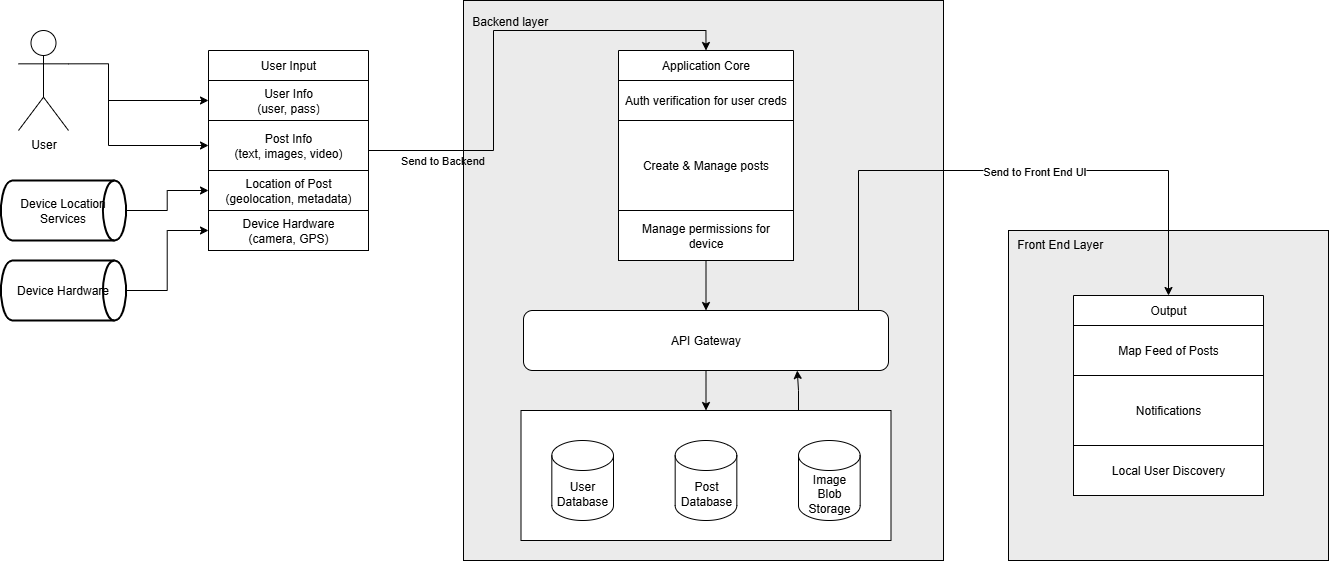

The diagram above was exported from draw.io. Its source (the exported page's mxGraphModel, read from the mxfile embedded in the PNG):
<mxGraphModel dx="2669" dy="814" grid="1" gridSize="10" guides="1" tooltips="1" connect="1" arrows="1" fold="1" page="1" pageScale="1" pageWidth="850" pageHeight="1100" background="light-dark(#FFFFFF,#FFFFFF)" math="0" shadow="0">
  <root>
    <mxCell id="0" />
    <mxCell id="1" parent="0" />
    <mxCell id="2cN2OPtdUE4IDWIQNZ6Z-9" value="&amp;nbsp; Front End Layer&lt;div&gt;&lt;br&gt;&lt;/div&gt;&lt;div&gt;&lt;br&gt;&lt;/div&gt;&lt;div&gt;&lt;br&gt;&lt;/div&gt;&lt;div&gt;&lt;br&gt;&lt;/div&gt;&lt;div&gt;&lt;br&gt;&lt;/div&gt;&lt;div&gt;&lt;br&gt;&lt;/div&gt;&lt;div&gt;&lt;br&gt;&lt;/div&gt;&lt;div&gt;&lt;br&gt;&lt;/div&gt;&lt;div&gt;&lt;br&gt;&lt;/div&gt;&lt;div&gt;&lt;br&gt;&lt;/div&gt;&lt;div&gt;&lt;br&gt;&lt;/div&gt;&lt;div&gt;&lt;br&gt;&lt;/div&gt;&lt;div&gt;&lt;br&gt;&lt;/div&gt;&lt;div&gt;&lt;br&gt;&lt;/div&gt;&lt;div&gt;&lt;br&gt;&lt;/div&gt;&lt;div&gt;&lt;br&gt;&lt;/div&gt;&lt;div&gt;&lt;br&gt;&lt;/div&gt;&lt;div&gt;&lt;br&gt;&lt;/div&gt;&lt;div&gt;&lt;br&gt;&lt;/div&gt;&lt;div&gt;&lt;br&gt;&lt;/div&gt;&lt;div&gt;&lt;br&gt;&lt;/div&gt;" style="rounded=0;whiteSpace=wrap;html=1;fillColor=#EBEBEB;align=left;" vertex="1" parent="1">
      <mxGeometry x="730" y="350" width="320" height="330" as="geometry" />
    </mxCell>
    <mxCell id="2cN2OPtdUE4IDWIQNZ6Z-8" value="&amp;nbsp; Backend layer&lt;div&gt;&lt;br&gt;&lt;/div&gt;&lt;div&gt;&lt;br&gt;&lt;/div&gt;&lt;div&gt;&lt;br&gt;&lt;/div&gt;&lt;div&gt;&lt;br&gt;&lt;/div&gt;&lt;div&gt;&lt;br&gt;&lt;/div&gt;&lt;div&gt;&lt;br&gt;&lt;/div&gt;&lt;div&gt;&lt;br&gt;&lt;/div&gt;&lt;div&gt;&lt;br&gt;&lt;/div&gt;&lt;div&gt;&lt;br&gt;&lt;/div&gt;&lt;div&gt;&lt;br&gt;&lt;/div&gt;&lt;div&gt;&lt;br&gt;&lt;/div&gt;&lt;div&gt;&lt;br&gt;&lt;/div&gt;&lt;div&gt;&lt;br&gt;&lt;/div&gt;&lt;div&gt;&lt;br&gt;&lt;/div&gt;&lt;div&gt;&lt;br&gt;&lt;/div&gt;&lt;div&gt;&lt;br&gt;&lt;/div&gt;&lt;div&gt;&lt;br&gt;&lt;/div&gt;&lt;div&gt;&lt;br&gt;&lt;/div&gt;&lt;div&gt;&lt;br&gt;&lt;/div&gt;&lt;div&gt;&lt;br&gt;&lt;/div&gt;&lt;div&gt;&lt;br&gt;&lt;/div&gt;&lt;div&gt;&lt;br&gt;&lt;/div&gt;&lt;div&gt;&lt;br&gt;&lt;/div&gt;&lt;div&gt;&lt;br&gt;&lt;/div&gt;&lt;div&gt;&lt;br&gt;&lt;/div&gt;&lt;div&gt;&lt;br&gt;&lt;/div&gt;&lt;div&gt;&lt;br&gt;&lt;/div&gt;&lt;div&gt;&lt;br&gt;&lt;/div&gt;&lt;div&gt;&lt;br&gt;&lt;/div&gt;&lt;div&gt;&lt;br&gt;&lt;/div&gt;&lt;div&gt;&lt;br&gt;&lt;/div&gt;&lt;div&gt;&lt;br&gt;&lt;/div&gt;&lt;div&gt;&lt;br&gt;&lt;/div&gt;&lt;div&gt;&lt;br&gt;&lt;/div&gt;&lt;div&gt;&lt;br&gt;&lt;div&gt;&lt;br&gt;&lt;/div&gt;&lt;/div&gt;" style="rounded=0;whiteSpace=wrap;html=1;fillColor=#EBEBEB;align=left;" vertex="1" parent="1">
      <mxGeometry x="185" y="120" width="480" height="560" as="geometry" />
    </mxCell>
    <mxCell id="o0Aq0cgtpdld315TeTkO-14" value="Send to Backend" style="edgeStyle=orthogonalEdgeStyle;rounded=0;orthogonalLoop=1;jettySize=auto;html=1;exitX=1;exitY=0.5;exitDx=0;exitDy=0;fontColor=light-dark(#000000,#000000);strokeColor=light-dark(#000000,#000000);labelBackgroundColor=none;spacingTop=-20;spacing=0;entryX=0.5;entryY=0;entryDx=0;entryDy=0;" parent="1" source="o0Aq0cgtpdld315TeTkO-6" target="o0Aq0cgtpdld315TeTkO-10" edge="1">
      <mxGeometry x="-0.6923" y="-20" relative="1" as="geometry">
        <mxPoint x="1" as="offset" />
      </mxGeometry>
    </mxCell>
    <mxCell id="o0Aq0cgtpdld315TeTkO-6" value="&lt;div&gt;User Input&lt;/div&gt;" style="swimlane;fontStyle=0;childLayout=stackLayout;horizontal=1;startSize=30;horizontalStack=0;resizeParent=1;resizeParentMax=0;resizeLast=0;collapsible=1;marginBottom=0;whiteSpace=wrap;html=1;fillColor=light-dark(#FFFFFF,#A7A7A7);strokeColor=light-dark(#000000,#000000);swimlaneFillColor=none;fontColor=light-dark(#000000,#060606);" parent="1" vertex="1">
      <mxGeometry x="-70" y="170" width="160" height="200" as="geometry">
        <mxRectangle x="40" y="160" width="90" height="30" as="alternateBounds" />
      </mxGeometry>
    </mxCell>
    <mxCell id="o0Aq0cgtpdld315TeTkO-7" value="&lt;div&gt;User Info&lt;/div&gt;&lt;div&gt;(user, pass)&lt;/div&gt;" style="text;strokeColor=light-dark(#000000,#000000);fillColor=light-dark(#FFFFFF,#FCFCFC);align=center;verticalAlign=middle;spacingLeft=4;spacingRight=4;overflow=hidden;points=[[0,0.5],[1,0.5]];portConstraint=eastwest;rotatable=0;whiteSpace=wrap;html=1;fontColor=light-dark(#000000,#060606);" parent="o0Aq0cgtpdld315TeTkO-6" vertex="1">
      <mxGeometry y="30" width="160" height="40" as="geometry" />
    </mxCell>
    <mxCell id="o0Aq0cgtpdld315TeTkO-8" value="&lt;div&gt;Post Info&lt;/div&gt;&lt;div&gt;(text, images, video)&lt;/div&gt;" style="text;strokeColor=light-dark(#000000,#000000);fillColor=light-dark(#FFFFFF,#FCFCFC);align=center;verticalAlign=middle;spacingLeft=4;spacingRight=4;overflow=hidden;points=[[0,0.5],[1,0.5]];portConstraint=eastwest;rotatable=0;whiteSpace=wrap;html=1;fontColor=light-dark(#000000,#060606);" parent="o0Aq0cgtpdld315TeTkO-6" vertex="1">
      <mxGeometry y="70" width="160" height="50" as="geometry" />
    </mxCell>
    <mxCell id="o0Aq0cgtpdld315TeTkO-9" value="&lt;div&gt;Location of Post&lt;/div&gt;&lt;div&gt;(geolocation, metadata)&lt;/div&gt;" style="text;strokeColor=light-dark(#000000,#000000);fillColor=light-dark(#FFFFFF,#FCFCFC);align=center;verticalAlign=middle;spacingLeft=4;spacingRight=4;overflow=hidden;points=[[0,0.5],[1,0.5]];portConstraint=eastwest;rotatable=0;whiteSpace=wrap;html=1;fontColor=light-dark(#000000,#060606);" parent="o0Aq0cgtpdld315TeTkO-6" vertex="1">
      <mxGeometry y="120" width="160" height="40" as="geometry" />
    </mxCell>
    <mxCell id="o0Aq0cgtpdld315TeTkO-16" value="&lt;div&gt;Device Hardware&lt;/div&gt;&lt;div&gt;(camera, GPS)&lt;/div&gt;" style="text;strokeColor=light-dark(#000000,#000000);fillColor=light-dark(#FFFFFF,#FCFCFC);align=center;verticalAlign=middle;spacingLeft=4;spacingRight=4;overflow=hidden;points=[[0,0.5],[1,0.5]];portConstraint=eastwest;rotatable=0;whiteSpace=wrap;html=1;fontColor=light-dark(#000000,#060606);" parent="o0Aq0cgtpdld315TeTkO-6" vertex="1">
      <mxGeometry y="160" width="160" height="40" as="geometry" />
    </mxCell>
    <mxCell id="2cN2OPtdUE4IDWIQNZ6Z-16" style="edgeStyle=orthogonalEdgeStyle;rounded=0;orthogonalLoop=1;jettySize=auto;html=1;exitX=0.5;exitY=1;exitDx=0;exitDy=0;entryX=0.5;entryY=0;entryDx=0;entryDy=0;" edge="1" parent="1" source="o0Aq0cgtpdld315TeTkO-10" target="2cN2OPtdUE4IDWIQNZ6Z-7">
      <mxGeometry relative="1" as="geometry" />
    </mxCell>
    <mxCell id="o0Aq0cgtpdld315TeTkO-10" value="Application Core" style="swimlane;fontStyle=0;childLayout=stackLayout;horizontal=1;startSize=30;horizontalStack=0;resizeParent=1;resizeParentMax=0;resizeLast=0;collapsible=1;marginBottom=0;whiteSpace=wrap;html=1;fillColor=light-dark(#FFFFFF,#A7A7A7);strokeColor=light-dark(#000000,#000000);swimlaneFillColor=none;fontColor=light-dark(#000000,#060606);" parent="1" vertex="1">
      <mxGeometry x="340" y="170" width="175" height="210" as="geometry" />
    </mxCell>
    <mxCell id="o0Aq0cgtpdld315TeTkO-11" value="Auth verification for user creds" style="text;strokeColor=light-dark(#000000,#000000);fillColor=light-dark(#FFFFFF,#FCFCFC);align=center;verticalAlign=middle;spacingLeft=4;spacingRight=4;overflow=hidden;points=[[0,0.5],[1,0.5]];portConstraint=eastwest;rotatable=0;whiteSpace=wrap;html=1;fontColor=light-dark(#000000,#060606);" parent="o0Aq0cgtpdld315TeTkO-10" vertex="1">
      <mxGeometry y="30" width="175" height="40" as="geometry" />
    </mxCell>
    <mxCell id="o0Aq0cgtpdld315TeTkO-12" value="Create &amp;amp; Manage posts" style="text;strokeColor=light-dark(#000000,#000000);fillColor=light-dark(#FFFFFF,#FCFCFC);align=center;verticalAlign=middle;spacingLeft=4;spacingRight=4;overflow=hidden;points=[[0,0.5],[1,0.5]];portConstraint=eastwest;rotatable=0;whiteSpace=wrap;html=1;fontColor=light-dark(#000000,#060606);" parent="o0Aq0cgtpdld315TeTkO-10" vertex="1">
      <mxGeometry y="70" width="175" height="90" as="geometry" />
    </mxCell>
    <mxCell id="o0Aq0cgtpdld315TeTkO-15" value="Manage permissions for device" style="text;strokeColor=light-dark(#000000,#000000);fillColor=light-dark(#FFFFFF,#FCFCFC);align=center;verticalAlign=middle;spacingLeft=4;spacingRight=4;overflow=hidden;points=[[0,0.5],[1,0.5]];portConstraint=eastwest;rotatable=0;whiteSpace=wrap;html=1;fontColor=light-dark(#000000,#060606);" parent="o0Aq0cgtpdld315TeTkO-10" vertex="1">
      <mxGeometry y="160" width="175" height="50" as="geometry" />
    </mxCell>
    <mxCell id="o0Aq0cgtpdld315TeTkO-17" value="&lt;div&gt;Output&lt;/div&gt;" style="swimlane;fontStyle=0;childLayout=stackLayout;horizontal=1;startSize=30;horizontalStack=0;resizeParent=1;resizeParentMax=0;resizeLast=0;collapsible=1;marginBottom=0;whiteSpace=wrap;html=1;fillColor=light-dark(#FFFFFF,#A7A7A7);strokeColor=light-dark(#000000,#000000);swimlaneFillColor=none;fontColor=light-dark(#000000,#060606);" parent="1" vertex="1">
      <mxGeometry x="795" y="415" width="190" height="200" as="geometry" />
    </mxCell>
    <mxCell id="o0Aq0cgtpdld315TeTkO-18" value="Map Feed of Posts" style="text;strokeColor=light-dark(#000000,#000000);fillColor=light-dark(#FFFFFF,#FCFCFC);align=center;verticalAlign=middle;spacingLeft=4;spacingRight=4;overflow=hidden;points=[[0,0.5],[1,0.5]];portConstraint=eastwest;rotatable=0;whiteSpace=wrap;html=1;fontColor=light-dark(#000000,#060606);" parent="o0Aq0cgtpdld315TeTkO-17" vertex="1">
      <mxGeometry y="30" width="190" height="50" as="geometry" />
    </mxCell>
    <mxCell id="o0Aq0cgtpdld315TeTkO-19" value="Notifications" style="text;strokeColor=light-dark(#000000,#000000);fillColor=light-dark(#FFFFFF,#FCFCFC);align=center;verticalAlign=middle;spacingLeft=4;spacingRight=4;overflow=hidden;points=[[0,0.5],[1,0.5]];portConstraint=eastwest;rotatable=0;whiteSpace=wrap;html=1;fontColor=light-dark(#000000,#060606);" parent="o0Aq0cgtpdld315TeTkO-17" vertex="1">
      <mxGeometry y="80" width="190" height="70" as="geometry" />
    </mxCell>
    <mxCell id="o0Aq0cgtpdld315TeTkO-20" value="Local User Discovery" style="text;strokeColor=light-dark(#000000,#000000);fillColor=light-dark(#FFFFFF,#FCFCFC);align=center;verticalAlign=middle;spacingLeft=4;spacingRight=4;overflow=hidden;points=[[0,0.5],[1,0.5]];portConstraint=eastwest;rotatable=0;whiteSpace=wrap;html=1;fontColor=light-dark(#000000,#060606);" parent="o0Aq0cgtpdld315TeTkO-17" vertex="1">
      <mxGeometry y="150" width="190" height="50" as="geometry" />
    </mxCell>
    <mxCell id="2cN2OPtdUE4IDWIQNZ6Z-6" value="" style="group" vertex="1" connectable="0" parent="1">
      <mxGeometry x="242.5" y="530" width="370" height="130" as="geometry" />
    </mxCell>
    <mxCell id="2cN2OPtdUE4IDWIQNZ6Z-2" value="" style="rounded=0;whiteSpace=wrap;html=1;movable=1;resizable=1;rotatable=1;deletable=1;editable=1;locked=0;connectable=1;" vertex="1" parent="2cN2OPtdUE4IDWIQNZ6Z-6">
      <mxGeometry width="369.99999999999994" height="130" as="geometry" />
    </mxCell>
    <mxCell id="2cN2OPtdUE4IDWIQNZ6Z-3" value="User Database" style="shape=cylinder3;whiteSpace=wrap;html=1;boundedLbl=1;backgroundOutline=1;size=15;movable=1;resizable=1;rotatable=1;deletable=1;editable=1;locked=0;connectable=1;" vertex="1" parent="2cN2OPtdUE4IDWIQNZ6Z-6">
      <mxGeometry x="30.83333333333333" y="30" width="61.66666666666666" height="80" as="geometry" />
    </mxCell>
    <mxCell id="2cN2OPtdUE4IDWIQNZ6Z-4" value="Post Database" style="shape=cylinder3;whiteSpace=wrap;html=1;boundedLbl=1;backgroundOutline=1;size=15;movable=1;resizable=1;rotatable=1;deletable=1;editable=1;locked=0;connectable=1;" vertex="1" parent="2cN2OPtdUE4IDWIQNZ6Z-6">
      <mxGeometry x="154.16666666666666" y="30" width="61.66666666666666" height="80" as="geometry" />
    </mxCell>
    <mxCell id="2cN2OPtdUE4IDWIQNZ6Z-5" value="Image Blob Storage" style="shape=cylinder3;whiteSpace=wrap;html=1;boundedLbl=1;backgroundOutline=1;size=15;movable=1;resizable=1;rotatable=1;deletable=1;editable=1;locked=0;connectable=1;" vertex="1" parent="2cN2OPtdUE4IDWIQNZ6Z-6">
      <mxGeometry x="277.5" y="30" width="61.66666666666666" height="80" as="geometry" />
    </mxCell>
    <mxCell id="2cN2OPtdUE4IDWIQNZ6Z-15" style="edgeStyle=orthogonalEdgeStyle;rounded=0;orthogonalLoop=1;jettySize=auto;html=1;entryX=0.5;entryY=0;entryDx=0;entryDy=0;" edge="1" parent="1" source="2cN2OPtdUE4IDWIQNZ6Z-7" target="2cN2OPtdUE4IDWIQNZ6Z-2">
      <mxGeometry relative="1" as="geometry" />
    </mxCell>
    <mxCell id="2cN2OPtdUE4IDWIQNZ6Z-17" style="edgeStyle=orthogonalEdgeStyle;rounded=0;orthogonalLoop=1;jettySize=auto;html=1;exitX=0.75;exitY=0;exitDx=0;exitDy=0;" edge="1" parent="1" source="2cN2OPtdUE4IDWIQNZ6Z-7" target="2cN2OPtdUE4IDWIQNZ6Z-8">
      <mxGeometry relative="1" as="geometry">
        <Array as="points">
          <mxPoint x="550" y="390" />
          <mxPoint x="550" y="390" />
        </Array>
      </mxGeometry>
    </mxCell>
    <mxCell id="2cN2OPtdUE4IDWIQNZ6Z-7" value="API Gateway" style="rounded=1;whiteSpace=wrap;html=1;" vertex="1" parent="1">
      <mxGeometry x="245" y="430" width="365" height="60" as="geometry" />
    </mxCell>
    <mxCell id="2cN2OPtdUE4IDWIQNZ6Z-18" style="edgeStyle=orthogonalEdgeStyle;rounded=0;orthogonalLoop=1;jettySize=auto;html=1;exitX=0.75;exitY=0;exitDx=0;exitDy=0;entryX=0.75;entryY=1;entryDx=0;entryDy=0;" edge="1" parent="1" source="2cN2OPtdUE4IDWIQNZ6Z-2" target="2cN2OPtdUE4IDWIQNZ6Z-7">
      <mxGeometry relative="1" as="geometry" />
    </mxCell>
    <mxCell id="2cN2OPtdUE4IDWIQNZ6Z-20" style="edgeStyle=orthogonalEdgeStyle;rounded=0;orthogonalLoop=1;jettySize=auto;html=1;exitX=0.75;exitY=0;exitDx=0;exitDy=0;entryX=0.5;entryY=0;entryDx=0;entryDy=0;" edge="1" parent="1" source="2cN2OPtdUE4IDWIQNZ6Z-7" target="o0Aq0cgtpdld315TeTkO-17">
      <mxGeometry relative="1" as="geometry">
        <Array as="points">
          <mxPoint x="580" y="430" />
          <mxPoint x="580" y="290" />
          <mxPoint x="890" y="290" />
        </Array>
      </mxGeometry>
    </mxCell>
    <mxCell id="2cN2OPtdUE4IDWIQNZ6Z-30" value="Send to Front End UI" style="edgeLabel;html=1;align=center;verticalAlign=middle;resizable=0;points=[];" vertex="1" connectable="0" parent="2cN2OPtdUE4IDWIQNZ6Z-20">
      <mxGeometry x="0.1827" relative="1" as="geometry">
        <mxPoint x="1" as="offset" />
      </mxGeometry>
    </mxCell>
    <mxCell id="2cN2OPtdUE4IDWIQNZ6Z-28" style="edgeStyle=orthogonalEdgeStyle;rounded=0;orthogonalLoop=1;jettySize=auto;html=1;exitX=1;exitY=0.3333333333333333;exitDx=0;exitDy=0;exitPerimeter=0;entryX=0;entryY=0.5;entryDx=0;entryDy=0;" edge="1" parent="1" source="2cN2OPtdUE4IDWIQNZ6Z-21" target="o0Aq0cgtpdld315TeTkO-7">
      <mxGeometry relative="1" as="geometry">
        <Array as="points">
          <mxPoint x="-170" y="183" />
          <mxPoint x="-170" y="220" />
        </Array>
      </mxGeometry>
    </mxCell>
    <mxCell id="2cN2OPtdUE4IDWIQNZ6Z-21" value="User&lt;div&gt;&lt;br&gt;&lt;/div&gt;" style="shape=umlActor;verticalLabelPosition=bottom;verticalAlign=top;html=1;outlineConnect=0;" vertex="1" parent="1">
      <mxGeometry x="-260" y="150" width="50" height="100" as="geometry" />
    </mxCell>
    <mxCell id="2cN2OPtdUE4IDWIQNZ6Z-25" style="edgeStyle=orthogonalEdgeStyle;rounded=0;orthogonalLoop=1;jettySize=auto;html=1;entryX=0;entryY=0.5;entryDx=0;entryDy=0;" edge="1" parent="1" source="2cN2OPtdUE4IDWIQNZ6Z-23" target="o0Aq0cgtpdld315TeTkO-9">
      <mxGeometry relative="1" as="geometry" />
    </mxCell>
    <mxCell id="2cN2OPtdUE4IDWIQNZ6Z-23" value="Device Location Services" style="strokeWidth=2;html=1;shape=mxgraph.flowchart.direct_data;whiteSpace=wrap;" vertex="1" parent="1">
      <mxGeometry x="-277.5" y="300" width="125" height="60" as="geometry" />
    </mxCell>
    <mxCell id="2cN2OPtdUE4IDWIQNZ6Z-26" style="edgeStyle=orthogonalEdgeStyle;rounded=0;orthogonalLoop=1;jettySize=auto;html=1;entryX=0;entryY=0.5;entryDx=0;entryDy=0;exitX=1;exitY=0.5;exitDx=0;exitDy=0;exitPerimeter=0;" edge="1" parent="1" source="2cN2OPtdUE4IDWIQNZ6Z-24" target="o0Aq0cgtpdld315TeTkO-16">
      <mxGeometry relative="1" as="geometry" />
    </mxCell>
    <mxCell id="2cN2OPtdUE4IDWIQNZ6Z-24" value="Device Hardware" style="strokeWidth=2;html=1;shape=mxgraph.flowchart.direct_data;whiteSpace=wrap;" vertex="1" parent="1">
      <mxGeometry x="-277.5" y="380" width="125" height="60" as="geometry" />
    </mxCell>
    <mxCell id="2cN2OPtdUE4IDWIQNZ6Z-29" style="edgeStyle=orthogonalEdgeStyle;rounded=0;orthogonalLoop=1;jettySize=auto;html=1;" edge="1" parent="1" target="o0Aq0cgtpdld315TeTkO-8">
      <mxGeometry relative="1" as="geometry">
        <mxPoint x="-170" y="190" as="sourcePoint" />
        <mxPoint x="-100" y="267" as="targetPoint" />
      </mxGeometry>
    </mxCell>
  </root>
</mxGraphModel>